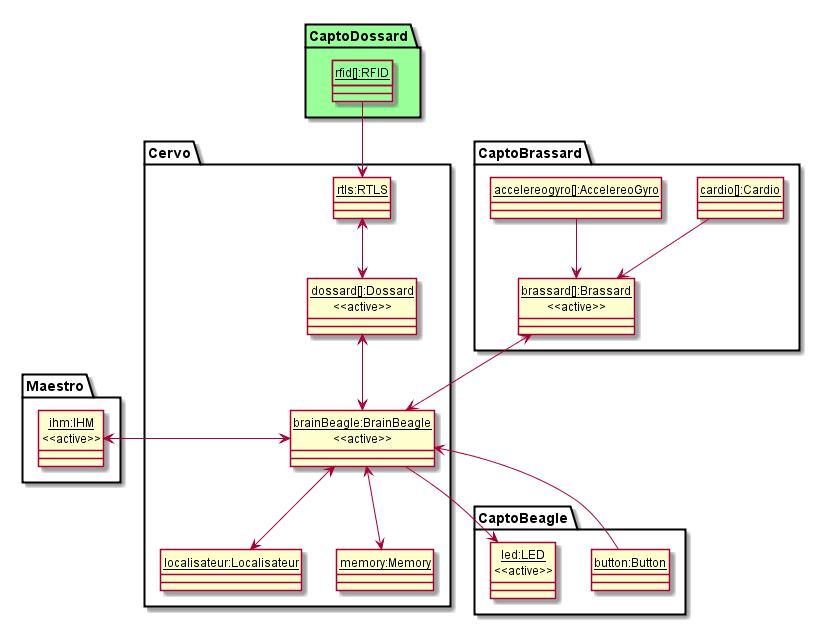

The diagram above was rendered by PlantUML. Its source (embedded in the PNG):
@startuml
hide circle

package Cervo{
    class "<u>brainBeagle:BrainBeagle</u>\n<<active>>" as BrainBeagle
    class "<u>localisateur:Localisateur</u>" as Localisateur
    class "<u>memory:Memory</u>" as Memory

    class "<u>dossard[]:Dossard</u>\n<<active>>" as Dossard
    class "<u>rtls:RTLS</u>" as RTLS
}

package CaptoBeagle{
	class "<u>button:Button</u>" as Button
	class "<u>led:LED</u>\n<<active>>" as LED
}

package CaptoDossard #99FF99{
    class "<u>rfid[]:RFID</u>" as RFID #99FF99
}

package CaptoBrassard{
    class "<u>brassard[]:Brassard</u>\n<<active>>" as Brassard
    class "<u>accelereogyro[]:AccelereoGyro</u>" as AccelereoGyro
    class "<u>cardio[]:Cardio</u>" as Cardio
}

package Maestro{
    class "<u>ihm:IHM</u>\n<<active>>" as IHM
}



Brassard <-down- AccelereoGyro
Brassard <-down- Cardio
Brassard <--> BrainBeagle

RFID --> RTLS
RTLS <--> Dossard
Dossard <-down-> BrainBeagle

BrainBeagle <--> Localisateur
BrainBeagle <--> Memory
BrainBeagle <-- Button
BrainBeagle --> LED
BrainBeagle <-left-> IHM
@enduml